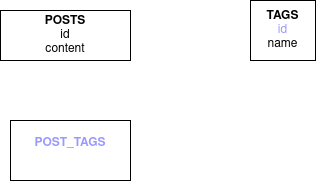

The diagram above was exported from draw.io. Its source (the exported page's mxGraphModel, read from the mxfile embedded in the PNG):
<mxGraphModel dx="434" dy="338" grid="1" gridSize="10" guides="1" tooltips="1" connect="1" arrows="1" fold="1" page="1" pageScale="1" pageWidth="850" pageHeight="1100" math="0" shadow="0">
  <root>
    <mxCell id="0" />
    <mxCell id="1" parent="0" />
    <mxCell id="1DhoCk4Xm_PqbzY2N2iW-1" value="&lt;div&gt;&lt;b&gt;POSTS&lt;/b&gt;&lt;/div&gt;&lt;div&gt;id&lt;/div&gt;&lt;div&gt;content&lt;/div&gt;" style="rounded=0;whiteSpace=wrap;html=1;" vertex="1" parent="1">
      <mxGeometry x="110" y="250" width="130" height="50" as="geometry" />
    </mxCell>
    <mxCell id="1DhoCk4Xm_PqbzY2N2iW-5" value="&lt;div&gt;&lt;b&gt;TAGS&lt;/b&gt;&lt;/div&gt;&lt;div&gt;&lt;font color=&quot;#9999FF&quot;&gt;id&lt;/font&gt;&lt;/div&gt;&lt;div&gt;name&lt;/div&gt;" style="rounded=0;whiteSpace=wrap;html=1;" vertex="1" parent="1">
      <mxGeometry x="360" y="240" width="65" height="60" as="geometry" />
    </mxCell>
    <mxCell id="1DhoCk4Xm_PqbzY2N2iW-6" value="&lt;div&gt;&lt;b&gt;POST_TAGS&lt;/b&gt;&lt;/div&gt;&lt;div&gt;&lt;br&gt;&lt;/div&gt;" style="rounded=0;whiteSpace=wrap;html=1;fontColor=#9999FF;" vertex="1" parent="1">
      <mxGeometry x="120" y="360" width="120" height="60" as="geometry" />
    </mxCell>
  </root>
</mxGraphModel>